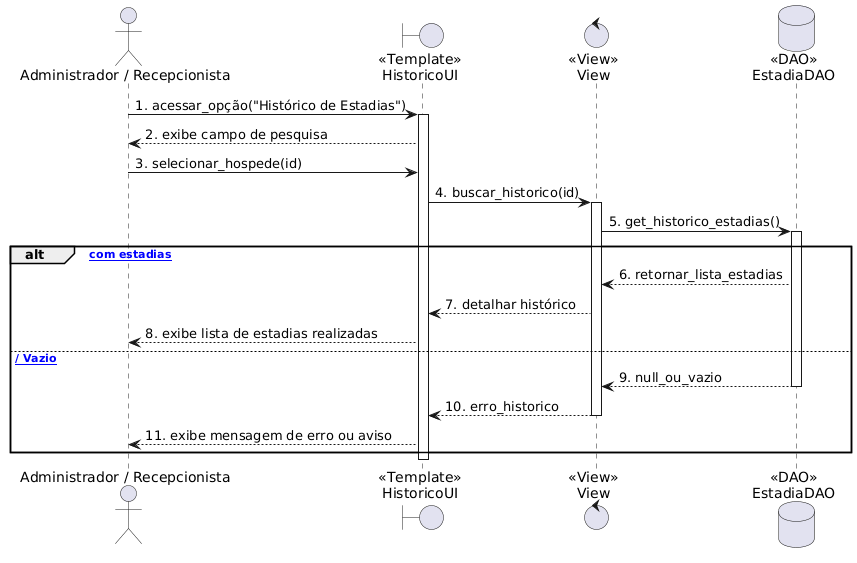

The diagram above was rendered by PlantUML. Its source (embedded in the PNG):
@startuml
skinparam actorStyle stickman

actor "Administrador / Recepcionista" as User
boundary "<<Template>>\nHistoricoUI" as UI
control "<<View>>\nView" as View
database "<<DAO>>\nEstadiaDAO" as DAO

User -> UI: 1. acessar_opção("Histórico de Estadias")
activate UI
UI --> User: 2. exibe campo de pesquisa

User -> UI: 3. selecionar_hospede(id)
UI -> View: 4. buscar_historico(id)
activate View
View -> DAO: 5. get_historico_estadias()
activate DAO

alt [Hóspede com estadias]
    DAO --> View: 6. retornar_lista_estadias
    View --> UI: 7. detalhar histórico
    UI --> User: 8. exibe lista de estadias realizadas
else [Erro / Vazio]
    DAO --> View: 9. null_ou_vazio
    deactivate DAO
    View --> UI: 10. erro_historico
    deactivate View
    UI --> User: 11. exibe mensagem de erro ou aviso
end
deactivate UI
@enduml